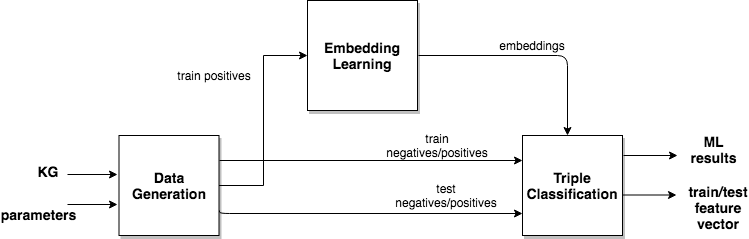

The diagram above was exported from draw.io. Its source (the exported page's mxGraphModel, read from the mxfile embedded in the PNG):
<mxGraphModel dx="946" dy="645" grid="1" gridSize="10" guides="1" tooltips="1" connect="1" arrows="1" fold="1" page="1" pageScale="1" pageWidth="827" pageHeight="1169" math="0" shadow="0">
  <root>
    <mxCell id="0" />
    <mxCell id="1" parent="0" />
    <mxCell id="Ywf5pAFOW0dp2_mxFqVc-7" value="&lt;b&gt;&lt;font style=&quot;font-size: 14px&quot;&gt;Embedding Learning&lt;/font&gt;&lt;/b&gt;" style="whiteSpace=wrap;html=1;aspect=fixed;shadow=1;" parent="1" vertex="1">
      <mxGeometry x="340" y="165" width="110" height="110" as="geometry" />
    </mxCell>
    <mxCell id="EHGXnLW3m4LH7V8iT_7Q-9" style="edgeStyle=orthogonalEdgeStyle;rounded=0;orthogonalLoop=1;jettySize=auto;html=1;entryX=0;entryY=0.5;entryDx=0;entryDy=0;" edge="1" parent="1" source="Ywf5pAFOW0dp2_mxFqVc-8" target="Ywf5pAFOW0dp2_mxFqVc-7">
      <mxGeometry relative="1" as="geometry" />
    </mxCell>
    <mxCell id="EHGXnLW3m4LH7V8iT_7Q-13" style="edgeStyle=orthogonalEdgeStyle;rounded=0;orthogonalLoop=1;jettySize=auto;html=1;exitX=1;exitY=0.25;exitDx=0;exitDy=0;entryX=0;entryY=0.25;entryDx=0;entryDy=0;" edge="1" parent="1" source="Ywf5pAFOW0dp2_mxFqVc-8" target="Ywf5pAFOW0dp2_mxFqVc-9">
      <mxGeometry relative="1" as="geometry" />
    </mxCell>
    <mxCell id="Ywf5pAFOW0dp2_mxFqVc-8" value="&lt;b&gt;&lt;font style=&quot;font-size: 14px&quot;&gt;Data Generation&lt;br&gt;&lt;/font&gt;&lt;/b&gt;" style="whiteSpace=wrap;html=1;aspect=fixed;shadow=1;" parent="1" vertex="1">
      <mxGeometry x="151.5" y="300" width="100" height="100" as="geometry" />
    </mxCell>
    <mxCell id="Ywf5pAFOW0dp2_mxFqVc-9" value="&lt;b&gt;&lt;font style=&quot;font-size: 14px&quot;&gt;Triple Classification&lt;/font&gt;&lt;/b&gt;" style="whiteSpace=wrap;html=1;aspect=fixed;shadow=1;" parent="1" vertex="1">
      <mxGeometry x="555" y="300" width="100" height="100" as="geometry" />
    </mxCell>
    <mxCell id="Ywf5pAFOW0dp2_mxFqVc-12" value="" style="edgeStyle=segmentEdgeStyle;endArrow=classic;html=1;" parent="1" edge="1">
      <mxGeometry width="50" height="50" relative="1" as="geometry">
        <mxPoint x="451" y="220" as="sourcePoint" />
        <mxPoint x="600" y="300" as="targetPoint" />
        <Array as="points">
          <mxPoint x="600" y="220" />
        </Array>
      </mxGeometry>
    </mxCell>
    <mxCell id="Ywf5pAFOW0dp2_mxFqVc-16" value="&lt;b&gt;&lt;font style=&quot;font-size: 14px&quot;&gt;KG&lt;/font&gt;&lt;/b&gt;" style="text;html=1;strokeColor=none;fillColor=none;align=center;verticalAlign=middle;whiteSpace=wrap;rounded=0;shadow=1;" parent="1" vertex="1">
      <mxGeometry x="60" y="326" width="40" height="20" as="geometry" />
    </mxCell>
    <mxCell id="Ywf5pAFOW0dp2_mxFqVc-17" value="" style="endArrow=classic;html=1;" parent="1" edge="1">
      <mxGeometry width="50" height="50" relative="1" as="geometry">
        <mxPoint x="100" y="339" as="sourcePoint" />
        <mxPoint x="150" y="339" as="targetPoint" />
      </mxGeometry>
    </mxCell>
    <mxCell id="Ywf5pAFOW0dp2_mxFqVc-18" value="&lt;b&gt;&lt;font style=&quot;font-size: 14px&quot;&gt;parameters&lt;/font&gt;&lt;/b&gt;" style="text;html=1;strokeColor=none;fillColor=none;align=center;verticalAlign=middle;whiteSpace=wrap;rounded=0;shadow=1;" parent="1" vertex="1">
      <mxGeometry x="50" y="369" width="40" height="20" as="geometry" />
    </mxCell>
    <mxCell id="Ywf5pAFOW0dp2_mxFqVc-19" value="" style="endArrow=classic;html=1;" parent="1" edge="1">
      <mxGeometry width="50" height="50" relative="1" as="geometry">
        <mxPoint x="100" y="369" as="sourcePoint" />
        <mxPoint x="150" y="369" as="targetPoint" />
      </mxGeometry>
    </mxCell>
    <mxCell id="Ywf5pAFOW0dp2_mxFqVc-21" value="embeddings" style="text;html=1;strokeColor=none;fillColor=none;align=center;verticalAlign=middle;whiteSpace=wrap;rounded=0;shadow=1;" parent="1" vertex="1">
      <mxGeometry x="545" y="200" width="40" height="20" as="geometry" />
    </mxCell>
    <mxCell id="Ywf5pAFOW0dp2_mxFqVc-22" value="train negatives/positives" style="text;html=1;strokeColor=none;fillColor=none;align=center;verticalAlign=middle;whiteSpace=wrap;rounded=0;shadow=1;" parent="1" vertex="1">
      <mxGeometry x="430" y="300" width="80" height="20" as="geometry" />
    </mxCell>
    <mxCell id="Ywf5pAFOW0dp2_mxFqVc-25" value="" style="edgeStyle=segmentEdgeStyle;endArrow=classic;html=1;exitX=1;exitY=0.75;exitDx=0;exitDy=0;" parent="1" source="Ywf5pAFOW0dp2_mxFqVc-8" edge="1">
      <mxGeometry width="50" height="50" relative="1" as="geometry">
        <mxPoint x="238" y="378" as="sourcePoint" />
        <mxPoint x="555" y="378" as="targetPoint" />
        <Array as="points">
          <mxPoint x="252" y="378" />
        </Array>
      </mxGeometry>
    </mxCell>
    <mxCell id="EHGXnLW3m4LH7V8iT_7Q-4" value="test negatives/positives" style="text;html=1;strokeColor=none;fillColor=none;align=center;verticalAlign=middle;whiteSpace=wrap;rounded=0;shadow=1;" vertex="1" parent="1">
      <mxGeometry x="439" y="350" width="80" height="20" as="geometry" />
    </mxCell>
    <mxCell id="EHGXnLW3m4LH7V8iT_7Q-10" value="train positives" style="text;html=1;strokeColor=none;fillColor=none;align=center;verticalAlign=middle;whiteSpace=wrap;rounded=0;shadow=1;" vertex="1" parent="1">
      <mxGeometry x="207" y="230" width="80" height="20" as="geometry" />
    </mxCell>
    <mxCell id="EHGXnLW3m4LH7V8iT_7Q-22" value="" style="endArrow=classic;html=1;" edge="1" parent="1">
      <mxGeometry width="50" height="50" relative="1" as="geometry">
        <mxPoint x="656" y="320" as="sourcePoint" />
        <mxPoint x="710" y="320" as="targetPoint" />
      </mxGeometry>
    </mxCell>
    <mxCell id="EHGXnLW3m4LH7V8iT_7Q-23" value="&lt;b&gt;&lt;font style=&quot;font-size: 14px&quot;&gt;ML results&lt;/font&gt;&lt;/b&gt;" style="text;html=1;strokeColor=none;fillColor=none;align=center;verticalAlign=middle;whiteSpace=wrap;rounded=0;shadow=1;" vertex="1" parent="1">
      <mxGeometry x="726" y="304" width="40" height="20" as="geometry" />
    </mxCell>
    <mxCell id="EHGXnLW3m4LH7V8iT_7Q-24" value="" style="endArrow=classic;html=1;" edge="1" parent="1">
      <mxGeometry width="50" height="50" relative="1" as="geometry">
        <mxPoint x="655" y="359.5" as="sourcePoint" />
        <mxPoint x="709" y="359.5" as="targetPoint" />
      </mxGeometry>
    </mxCell>
    <mxCell id="EHGXnLW3m4LH7V8iT_7Q-25" value="&lt;span style=&quot;font-size: 14px&quot;&gt;&lt;b&gt;train/test feature vector&lt;/b&gt;&lt;/span&gt;" style="text;html=1;strokeColor=none;fillColor=none;align=center;verticalAlign=middle;whiteSpace=wrap;rounded=0;shadow=1;" vertex="1" parent="1">
      <mxGeometry x="731" y="362" width="40" height="20" as="geometry" />
    </mxCell>
  </root>
</mxGraphModel>